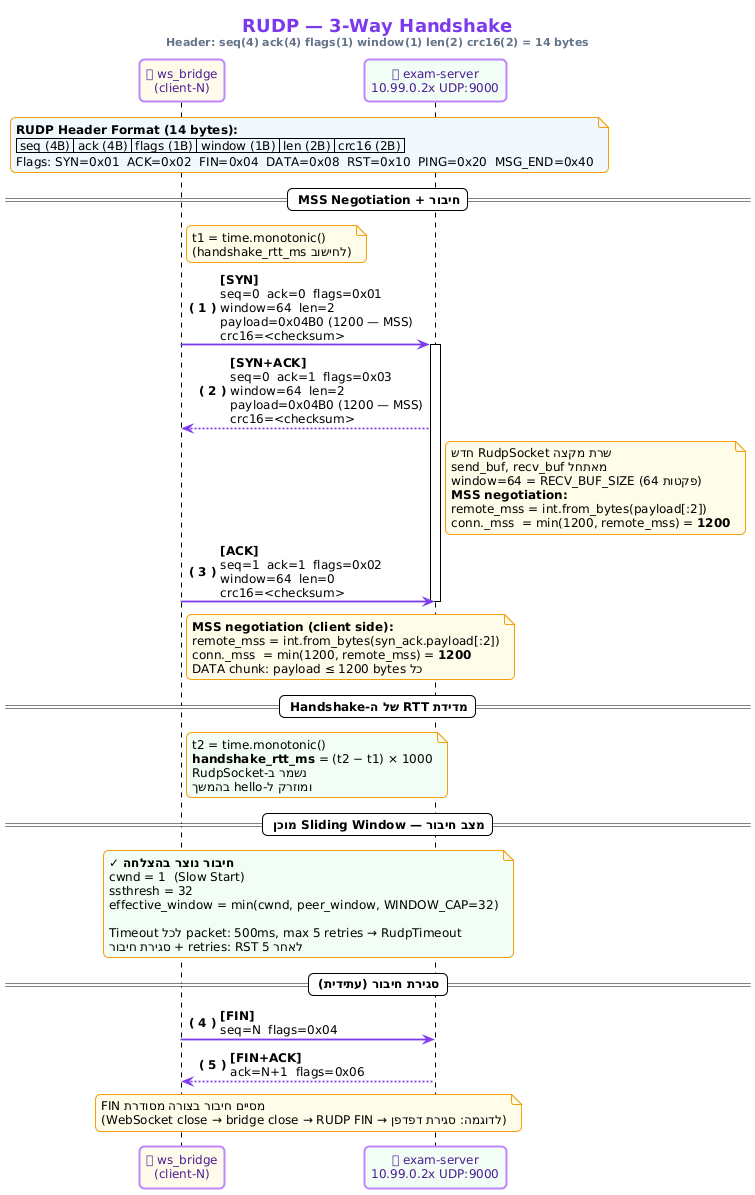

The diagram above was rendered by PlantUML. Its source (embedded in the PNG):
@startuml
!theme plain
skinparam backgroundColor #FFFFFF
skinparam defaultFontName "Segoe UI"
skinparam defaultFontSize 12
skinparam shadowing false
skinparam roundcorner 10
skinparam sequenceArrowThickness 1.8
skinparam sequenceArrowColor #7c3aed
skinparam participantBackgroundColor #faf5ff
skinparam participantBorderColor #c084fc
skinparam participantBorderThickness 2
skinparam participantFontColor #4c1d95
skinparam noteBackgroundColor #fefce8
skinparam noteBorderColor #f59e0b

autonumber "<b>( 0 )</b>"

title <size:18><color:#7c3aed>**RUDP — 3-Way Handshake**</color></size>\n<size:11><color:#64748b>Header: seq(4) ack(4) flags(1) window(1) len(2) crc16(2) = 14 bytes</color></size>

participant "🔗 ws_bridge\n(client-N)" as bridge #fffbeb
participant "🖥 exam-server\n10.99.0.2x UDP:9000" as server #f0fdf4

note over bridge, server #f0f9ff
  **RUDP Header Format (14 bytes):**
  | seq (4B) | ack (4B) | flags (1B) | window (1B) | len (2B) | crc16 (2B) |
  Flags: SYN=0x01  ACK=0x02  FIN=0x04  DATA=0x08  RST=0x10  PING=0x20  MSG_END=0x40
end note

== חיבור + MSS Negotiation ==

note right of bridge
  t1 = time.monotonic()
  (לחישוב handshake_rtt_ms)
end note

bridge -> server : **[SYN]**\nseq=0  ack=0  flags=0x01\nwindow=64  len=2\npayload=0x04B0 (1200 — MSS)\ncrc16=<checksum>

activate server

server --> bridge : **[SYN+ACK]**\nseq=0  ack=1  flags=0x03\nwindow=64  len=2\npayload=0x04B0 (1200 — MSS)\ncrc16=<checksum>

note right of server
  שרת מקצה RudpSocket חדש
  מאתחל send_buf, recv_buf
  window=64 = RECV_BUF_SIZE (64 פקטות)
  **MSS negotiation:**
  remote_mss = int.from_bytes(payload[:2])
  conn._mss  = min(1200, remote_mss) = **1200**
end note

bridge -> server : **[ACK]**\nseq=1  ack=1  flags=0x02\nwindow=64  len=0\ncrc16=<checksum>

note right of bridge
  **MSS negotiation (client side):**
  remote_mss = int.from_bytes(syn_ack.payload[:2])
  conn._mss  = min(1200, remote_mss) = **1200**
  כל DATA chunk: payload ≤ 1200 bytes
end note

deactivate server

== מדידת RTT של ה-Handshake ==

note right of bridge #f0fdf4
  t2 = time.monotonic()
  **handshake_rtt_ms** = (t2 − t1) × 1000
  נשמר ב-RudpSocket
  ומוזרק ל-hello בהמשך
end note

== מצב חיבור — Sliding Window מוכן ==

note over bridge, server #f0fdf4
  **חיבור נוצר בהצלחה ✓**
  cwnd = 1  (Slow Start)
  ssthresh = 32
  effective_window = min(cwnd, peer_window, WINDOW_CAP=32)

  Timeout לכל packet: 500ms, max 5 retries → RudpTimeout
  לאחר 5 retries: RST + סגירת חיבור
end note

== סגירת חיבור (עתידית) ==

bridge ->  server : **[FIN]**\nseq=N  flags=0x04
server --> bridge : **[FIN+ACK]**\nack=N+1  flags=0x06

note over bridge, server
  FIN מסיים חיבור בצורה מסודרת
  (לדוגמה: סגירת דפדפן → WebSocket close → bridge close → RUDP FIN)
end note
@enduml